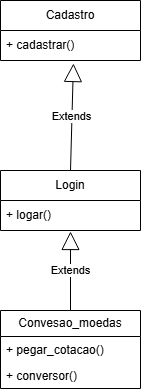

The diagram above was exported from draw.io. Its source (the exported page's mxGraphModel, read from the mxfile embedded in the PNG):
<mxGraphModel dx="794" dy="716" grid="1" gridSize="10" guides="1" tooltips="1" connect="1" arrows="1" fold="1" page="1" pageScale="1" pageWidth="827" pageHeight="1169" math="0" shadow="0">
  <root>
    <mxCell id="0" />
    <mxCell id="1" parent="0" />
    <mxCell id="Pcm1NIAX8kAGyhd0O_Bu-1" value="&lt;font style=&quot;vertical-align: inherit;&quot;&gt;&lt;font style=&quot;vertical-align: inherit;&quot;&gt;Cadastro&lt;/font&gt;&lt;/font&gt;" style="swimlane;fontStyle=0;childLayout=stackLayout;horizontal=1;startSize=30;horizontalStack=0;resizeParent=1;resizeParentMax=0;resizeLast=0;collapsible=1;marginBottom=0;whiteSpace=wrap;html=1;" vertex="1" parent="1">
      <mxGeometry x="310" y="70" width="140" height="60" as="geometry" />
    </mxCell>
    <mxCell id="Pcm1NIAX8kAGyhd0O_Bu-2" value="&lt;font style=&quot;vertical-align: inherit;&quot;&gt;&lt;font style=&quot;vertical-align: inherit;&quot;&gt;&lt;font style=&quot;vertical-align: inherit;&quot;&gt;&lt;font style=&quot;vertical-align: inherit;&quot;&gt;+ cadastrar()&lt;/font&gt;&lt;/font&gt;&lt;/font&gt;&lt;/font&gt;" style="text;strokeColor=none;fillColor=none;align=left;verticalAlign=middle;spacingLeft=4;spacingRight=4;overflow=hidden;points=[[0,0.5],[1,0.5]];portConstraint=eastwest;rotatable=0;whiteSpace=wrap;html=1;" vertex="1" parent="Pcm1NIAX8kAGyhd0O_Bu-1">
      <mxGeometry y="30" width="140" height="30" as="geometry" />
    </mxCell>
    <mxCell id="Pcm1NIAX8kAGyhd0O_Bu-5" value="&lt;font style=&quot;vertical-align: inherit;&quot;&gt;&lt;font style=&quot;vertical-align: inherit;&quot;&gt;Login&lt;/font&gt;&lt;/font&gt;" style="swimlane;fontStyle=0;childLayout=stackLayout;horizontal=1;startSize=30;horizontalStack=0;resizeParent=1;resizeParentMax=0;resizeLast=0;collapsible=1;marginBottom=0;whiteSpace=wrap;html=1;" vertex="1" parent="1">
      <mxGeometry x="310" y="240" width="140" height="60" as="geometry" />
    </mxCell>
    <mxCell id="Pcm1NIAX8kAGyhd0O_Bu-6" value="&lt;font style=&quot;vertical-align: inherit;&quot;&gt;&lt;font style=&quot;vertical-align: inherit;&quot;&gt;+ logar()&lt;/font&gt;&lt;/font&gt;" style="text;strokeColor=none;fillColor=none;align=left;verticalAlign=middle;spacingLeft=4;spacingRight=4;overflow=hidden;points=[[0,0.5],[1,0.5]];portConstraint=eastwest;rotatable=0;whiteSpace=wrap;html=1;" vertex="1" parent="Pcm1NIAX8kAGyhd0O_Bu-5">
      <mxGeometry y="30" width="140" height="30" as="geometry" />
    </mxCell>
    <mxCell id="Pcm1NIAX8kAGyhd0O_Bu-9" value="Extends" style="endArrow=block;endSize=16;endFill=0;html=1;rounded=0;exitX=0.5;exitY=0;exitDx=0;exitDy=0;entryX=0.521;entryY=1.1;entryDx=0;entryDy=0;entryPerimeter=0;" edge="1" parent="1" source="Pcm1NIAX8kAGyhd0O_Bu-5" target="Pcm1NIAX8kAGyhd0O_Bu-2">
      <mxGeometry width="160" relative="1" as="geometry">
        <mxPoint x="350" y="200" as="sourcePoint" />
        <mxPoint x="510" y="200" as="targetPoint" />
      </mxGeometry>
    </mxCell>
    <mxCell id="Pcm1NIAX8kAGyhd0O_Bu-10" value="&lt;font style=&quot;vertical-align: inherit;&quot;&gt;&lt;font style=&quot;vertical-align: inherit;&quot;&gt;Convesao_moedas&lt;/font&gt;&lt;/font&gt;" style="swimlane;fontStyle=0;childLayout=stackLayout;horizontal=1;startSize=26;fillColor=none;horizontalStack=0;resizeParent=1;resizeParentMax=0;resizeLast=0;collapsible=1;marginBottom=0;whiteSpace=wrap;html=1;" vertex="1" parent="1">
      <mxGeometry x="310" y="380" width="140" height="78" as="geometry" />
    </mxCell>
    <mxCell id="Pcm1NIAX8kAGyhd0O_Bu-11" value="&lt;font style=&quot;vertical-align: inherit;&quot;&gt;&lt;font style=&quot;vertical-align: inherit;&quot;&gt;&lt;font style=&quot;vertical-align: inherit;&quot;&gt;&lt;font style=&quot;vertical-align: inherit;&quot;&gt;+ pegar_cotacao()&lt;/font&gt;&lt;/font&gt;&lt;/font&gt;&lt;/font&gt;" style="text;strokeColor=none;fillColor=none;align=left;verticalAlign=top;spacingLeft=4;spacingRight=4;overflow=hidden;rotatable=0;points=[[0,0.5],[1,0.5]];portConstraint=eastwest;whiteSpace=wrap;html=1;" vertex="1" parent="Pcm1NIAX8kAGyhd0O_Bu-10">
      <mxGeometry y="26" width="140" height="26" as="geometry" />
    </mxCell>
    <mxCell id="Pcm1NIAX8kAGyhd0O_Bu-12" value="&lt;font style=&quot;vertical-align: inherit;&quot;&gt;&lt;font style=&quot;vertical-align: inherit;&quot;&gt;&lt;font style=&quot;vertical-align: inherit;&quot;&gt;&lt;font style=&quot;vertical-align: inherit;&quot;&gt;+ conversor()&lt;/font&gt;&lt;/font&gt;&lt;/font&gt;&lt;/font&gt;" style="text;strokeColor=none;fillColor=none;align=left;verticalAlign=top;spacingLeft=4;spacingRight=4;overflow=hidden;rotatable=0;points=[[0,0.5],[1,0.5]];portConstraint=eastwest;whiteSpace=wrap;html=1;" vertex="1" parent="Pcm1NIAX8kAGyhd0O_Bu-10">
      <mxGeometry y="52" width="140" height="26" as="geometry" />
    </mxCell>
    <mxCell id="Pcm1NIAX8kAGyhd0O_Bu-14" value="Extends" style="endArrow=block;endSize=16;endFill=0;html=1;rounded=0;exitX=0.5;exitY=0;exitDx=0;exitDy=0;entryX=0.5;entryY=1.033;entryDx=0;entryDy=0;entryPerimeter=0;" edge="1" parent="1" source="Pcm1NIAX8kAGyhd0O_Bu-10" target="Pcm1NIAX8kAGyhd0O_Bu-6">
      <mxGeometry width="160" relative="1" as="geometry">
        <mxPoint x="340" y="340" as="sourcePoint" />
        <mxPoint x="500" y="340" as="targetPoint" />
      </mxGeometry>
    </mxCell>
  </root>
</mxGraphModel>